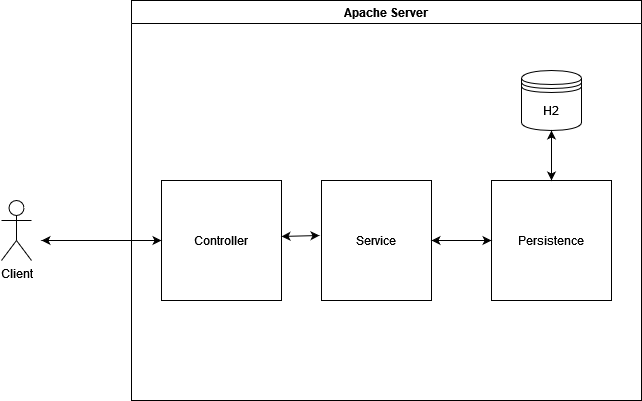

The diagram above was exported from draw.io. Its source (the exported page's mxGraphModel, read from the mxfile embedded in the PNG):
<mxGraphModel dx="1645" dy="1639" grid="1" gridSize="10" guides="1" tooltips="1" connect="1" arrows="1" fold="1" page="1" pageScale="1" pageWidth="827" pageHeight="1169" math="0" shadow="0">
  <root>
    <mxCell id="0" />
    <mxCell id="1" parent="0" />
    <mxCell id="zhRoYjJBd_Yuu0Vi6hKs-1" value="Client" style="shape=umlActor;verticalLabelPosition=bottom;verticalAlign=top;html=1;outlineConnect=0;" vertex="1" parent="1">
      <mxGeometry x="-20" y="90" width="30" height="60" as="geometry" />
    </mxCell>
    <mxCell id="zhRoYjJBd_Yuu0Vi6hKs-4" value="Apache Server" style="swimlane;" vertex="1" parent="1">
      <mxGeometry x="110" y="-110" width="510" height="400" as="geometry" />
    </mxCell>
    <mxCell id="zhRoYjJBd_Yuu0Vi6hKs-5" value="Controller" style="rounded=0;whiteSpace=wrap;html=1;" vertex="1" parent="zhRoYjJBd_Yuu0Vi6hKs-4">
      <mxGeometry x="30" y="180" width="120" height="120" as="geometry" />
    </mxCell>
    <mxCell id="zhRoYjJBd_Yuu0Vi6hKs-6" value="Service" style="rounded=0;whiteSpace=wrap;html=1;" vertex="1" parent="zhRoYjJBd_Yuu0Vi6hKs-4">
      <mxGeometry x="190" y="180" width="110" height="120" as="geometry" />
    </mxCell>
    <mxCell id="zhRoYjJBd_Yuu0Vi6hKs-7" value="Persistence" style="rounded=0;whiteSpace=wrap;html=1;" vertex="1" parent="zhRoYjJBd_Yuu0Vi6hKs-4">
      <mxGeometry x="360" y="180" width="120" height="120" as="geometry" />
    </mxCell>
    <mxCell id="zhRoYjJBd_Yuu0Vi6hKs-8" value="H2" style="shape=datastore;whiteSpace=wrap;html=1;" vertex="1" parent="zhRoYjJBd_Yuu0Vi6hKs-4">
      <mxGeometry x="390" y="70" width="60" height="60" as="geometry" />
    </mxCell>
    <mxCell id="zhRoYjJBd_Yuu0Vi6hKs-12" value="" style="endArrow=classic;startArrow=classic;html=1;rounded=0;exitX=1;exitY=0.433;exitDx=0;exitDy=0;exitPerimeter=0;entryX=-0.018;entryY=0.425;entryDx=0;entryDy=0;entryPerimeter=0;" edge="1" parent="zhRoYjJBd_Yuu0Vi6hKs-4">
      <mxGeometry width="50" height="50" relative="1" as="geometry">
        <mxPoint x="150" y="235.96000000000004" as="sourcePoint" />
        <mxPoint x="188.01999999999998" y="235" as="targetPoint" />
      </mxGeometry>
    </mxCell>
    <mxCell id="zhRoYjJBd_Yuu0Vi6hKs-13" value="" style="endArrow=classic;startArrow=classic;html=1;rounded=0;exitX=1;exitY=0.5;exitDx=0;exitDy=0;" edge="1" parent="zhRoYjJBd_Yuu0Vi6hKs-4" source="zhRoYjJBd_Yuu0Vi6hKs-6" target="zhRoYjJBd_Yuu0Vi6hKs-7">
      <mxGeometry width="50" height="50" relative="1" as="geometry">
        <mxPoint x="220" y="230" as="sourcePoint" />
        <mxPoint x="270" y="180" as="targetPoint" />
      </mxGeometry>
    </mxCell>
    <mxCell id="zhRoYjJBd_Yuu0Vi6hKs-14" value="" style="endArrow=classic;startArrow=classic;html=1;rounded=0;entryX=0.5;entryY=1;entryDx=0;entryDy=0;exitX=0.5;exitY=0;exitDx=0;exitDy=0;" edge="1" parent="zhRoYjJBd_Yuu0Vi6hKs-4" source="zhRoYjJBd_Yuu0Vi6hKs-7" target="zhRoYjJBd_Yuu0Vi6hKs-8">
      <mxGeometry width="50" height="50" relative="1" as="geometry">
        <mxPoint x="220" y="230" as="sourcePoint" />
        <mxPoint x="270" y="180" as="targetPoint" />
      </mxGeometry>
    </mxCell>
    <mxCell id="zhRoYjJBd_Yuu0Vi6hKs-10" value="" style="endArrow=classic;startArrow=classic;html=1;rounded=0;exitX=0;exitY=0.5;exitDx=0;exitDy=0;" edge="1" parent="1" source="zhRoYjJBd_Yuu0Vi6hKs-5">
      <mxGeometry width="50" height="50" relative="1" as="geometry">
        <mxPoint x="100" y="130" as="sourcePoint" />
        <mxPoint x="20" y="130" as="targetPoint" />
        <Array as="points">
          <mxPoint x="90" y="130" />
        </Array>
      </mxGeometry>
    </mxCell>
  </root>
</mxGraphModel>